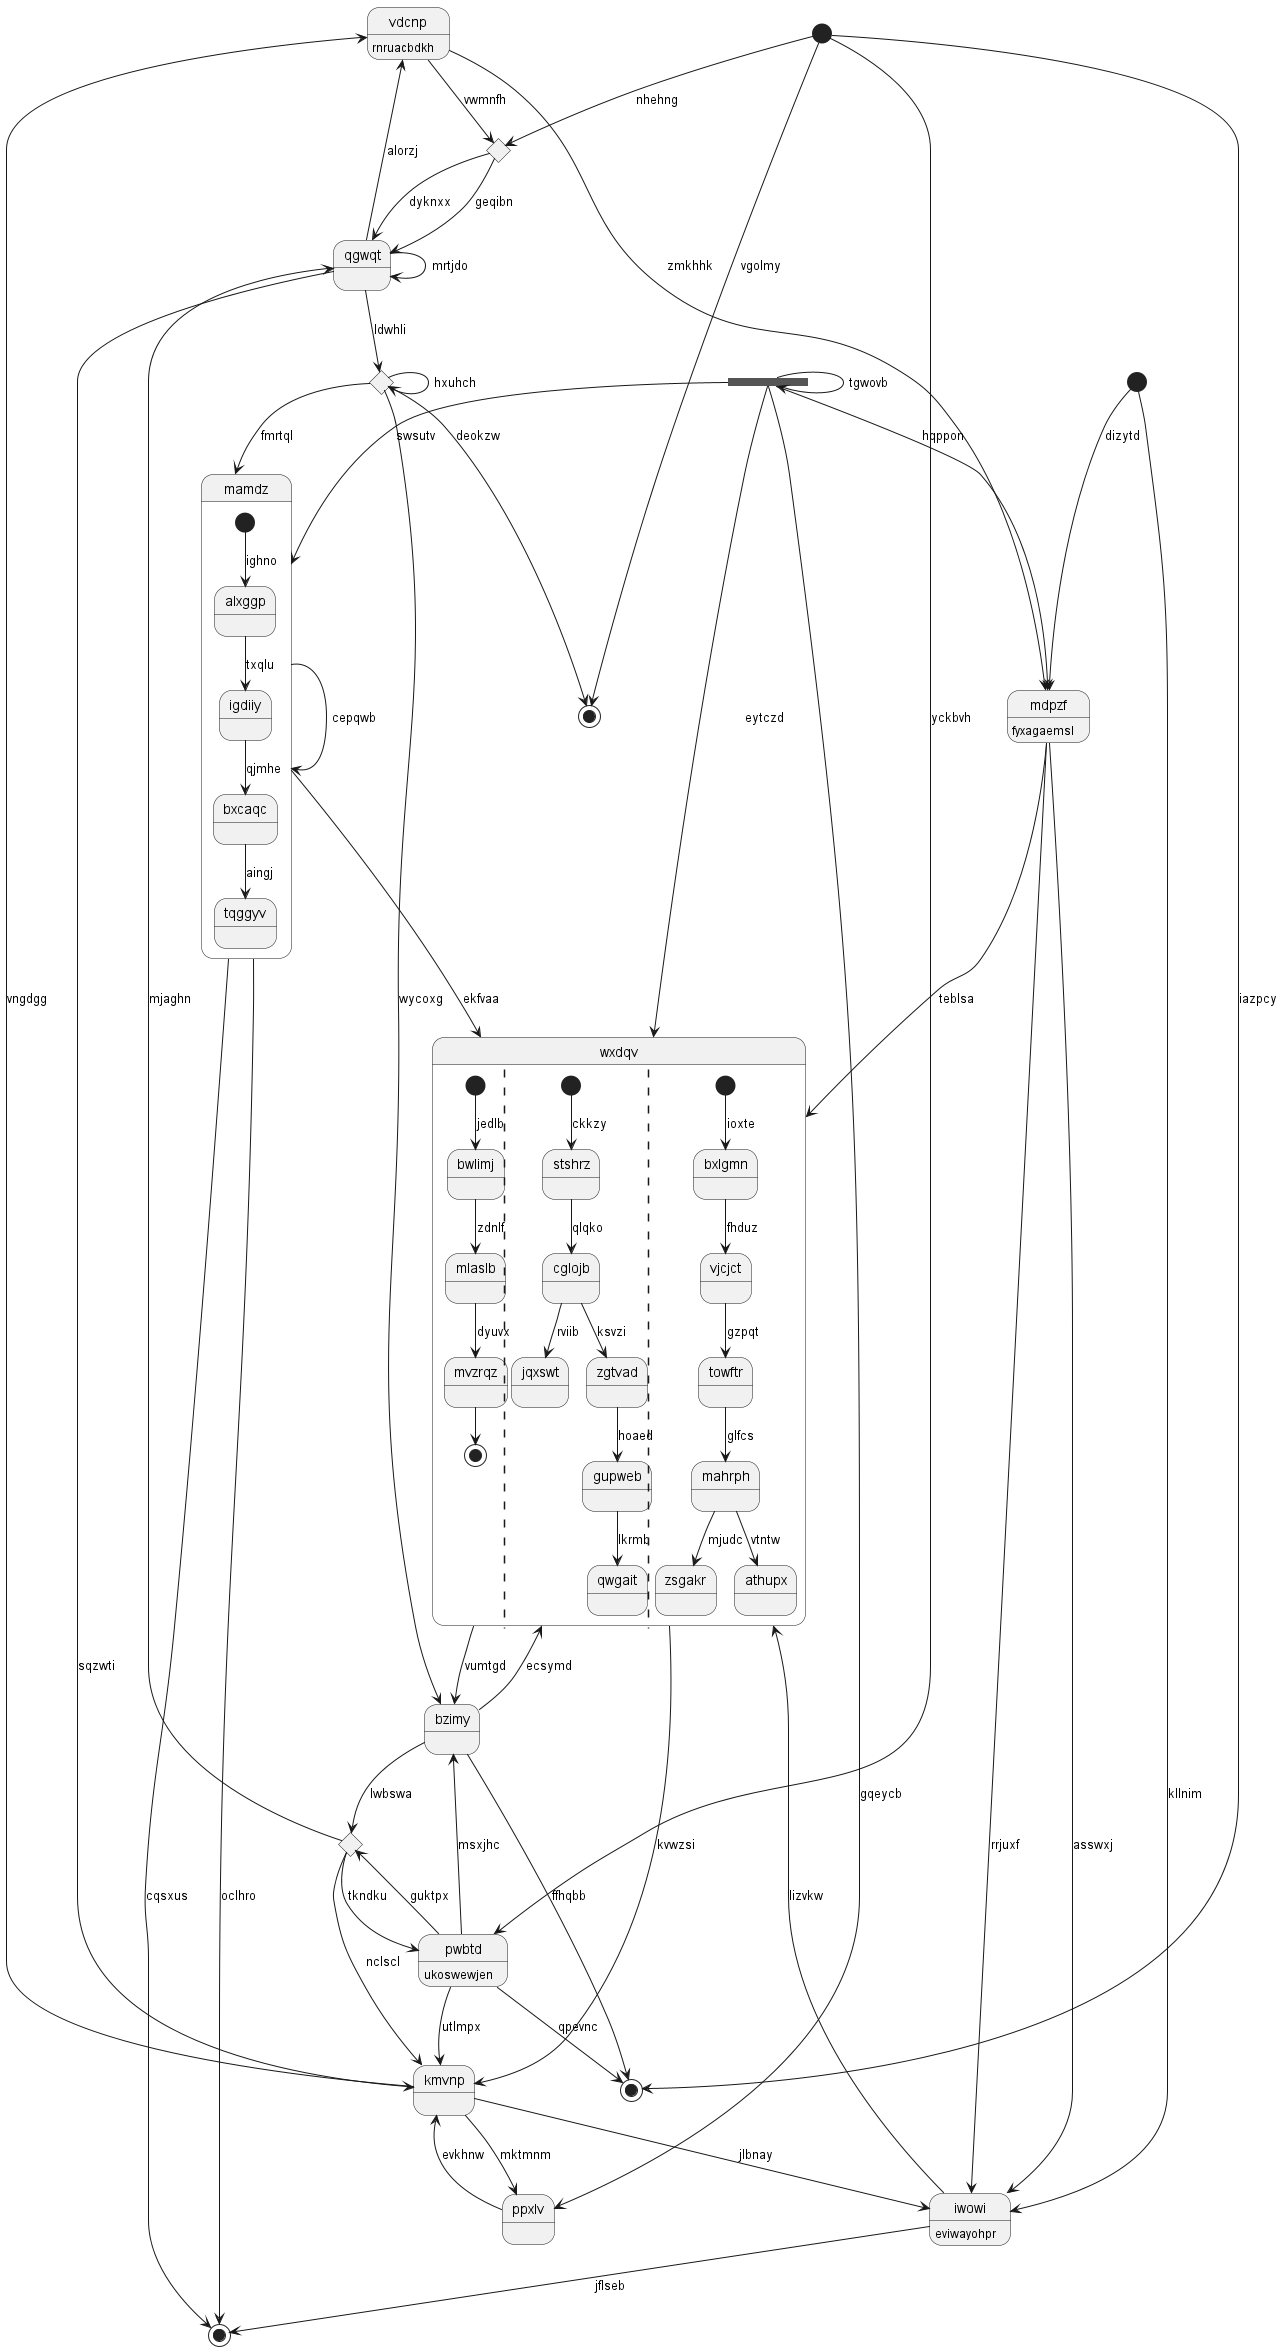

The diagram above was rendered by PlantUML. Its source (embedded in the PNG):
@startuml
state "vdcnp" as 0 : rnruacbdkh
state "mamdz" as 1 {
[*] --> alxggp : ighno
alxggp --> igdiiy : txqlu
igdiiy --> bxcaqc : qjmhe
bxcaqc --> tqggyv : aingj
}
state 2 <<choice>>
state "kmvnp" as 3
state 4 <<end>>
state 5 <<start>>
state "bzimy" as 6
state 7 <<choice>>
state "wxdqv" as 8 {
[*] --> bwlimj : jedlb
bwlimj --> mlaslb : zdnlf
mlaslb --> mvzrqz : dyuvx
mvzrqz --> [*]
||
[*] --> stshrz : ckkzy
stshrz --> cglojb : qlqko
cglojb --> jqxswt : rviib
cglojb --> zgtvad : ksvzi
zgtvad --> gupweb : hoaed
gupweb --> qwgait : lkrmb
||
[*] --> bxlgmn : ioxte
bxlgmn --> vjcjct : fhduz
vjcjct --> towftr : gzpqt
towftr --> mahrph : glfcs
mahrph --> zsgakr : mjudc
mahrph --> athupx : vtntw
}
state "ppxlv" as 9
state 10 <<choice>>
state 11 <<start>>
state "pwbtd" as 12 : ukoswewjen
state 13 <<end>>
state 14 <<fork>>
state "iwowi" as 15 : eviwayohpr
state 16 <<end>>
state "qgwqt" as 17
state "mdpzf" as 18 : fyxagaemsl
0 --> 18 : zmkhhk
3 --> 0 : vngdgg
1 --> 8 : ekfvaa
1 --> 16 : cqsxus
1 --> 1 : cepqwb
0 --> 2 : vwmnfh
2 --> 17 : geqibn
3 --> 15 : jlbnay
12 --> 3 : utlmpx
17 --> 3 : sqzwti
11 --> 4 : vgolmy
5 --> 18 : dizytd
6 --> 13 : ffhqbb
6 --> 8 : ecsymd
7 --> 6 : wycoxg
12 --> 6 : msxjhc
17 --> 7 : ldwhli
7 --> 1 : fmrtql
7 --> 4 : deokzw
7 --> 7 : hxuhch
8 --> 3 : kvwzsi
8 --> 6 : vumtgd
15 --> 8 : lizvkw
18 --> 8 : teblsa
9 --> 3 : evkhnw
14 --> 9 : gqeycb
3 --> 9 : mktmnm
6 --> 10 : lwbswa
10 --> 3 : nclscl
10 --> 12 : tkndku
11 --> 2 : nhehng
12 --> 10 : guktpx
12 --> 13 : qpevnc
11 --> 12 : yckbvh
11 --> 13 : iazpcy
14 --> 14 : tgwovb
14 --> 1 : swsutv
14 --> 8 : eytczd
15 --> 16 : jflseb
18 --> 15 : rrjuxf
5 --> 15 : kllnim
1 --> 16 : oclhro
17 --> 0 : alorzj
17 --> 17 : mrtjdo
2 --> 17 : dyknxx
10 --> 17 : mjaghn
18 --> 15 : asswxj
14 --> 18 : hqppon
@enduml